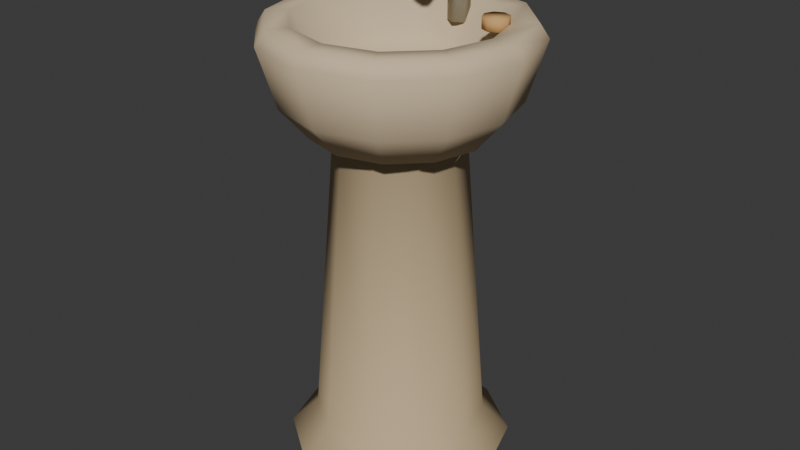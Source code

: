 # Source: drinking_fountain.blend  (saved by Blender 5.2.45; exported with 4.5.12 LTS)
import bpy
from mathutils import Matrix  # noqa: F401  (used for matrix-valued properties, if any)

bpy.ops.wm.read_factory_settings(use_empty=True)
scene = bpy.context.scene
scene.name = 'Scene'

# ---- collections
col_collection = bpy.data.collections.new('Collection'); scene.collection.children.link(col_collection)

# ---- materials (node trees are filled in below, after node groups)
mat_stone_003 = bpy.data.materials.new('stone.003')
mat_stone_003.diffuse_color = (0.5972, 0.4564, 0.2747, 1.0)
mat_stone_light_001 = bpy.data.materials.new('stone_light.001')
mat_stone_light_001.diffuse_color = (0.6939, 0.552, 0.3663, 1.0)
mat_drain_001 = bpy.data.materials.new('drain.001')
mat_drain_001.diffuse_color = (0.07619, 0.07227, 0.05613, 1.0)
mat_basin = bpy.data.materials.new('basin')
mat_basin.diffuse_color = (0.3712, 0.3515, 0.2747, 1.0)
mat_wood_light_007 = bpy.data.materials.new('wood_light.007')
mat_wood_light_007.diffuse_color = (0.6308, 0.3763, 0.15, 1.0)

# ---- material node trees
mat_stone_003.use_nodes = True; mat_stone_003.node_tree.nodes.clear()
_N = mat_stone_003.node_tree.nodes; _L = mat_stone_003.node_tree.links
n0 = _N.new('ShaderNodeBsdfPrincipled'); n0.name = 'Principled BSDF'; n0.location = (-200, 100)
n0.inputs[0].default_value = (0.5972, 0.4564, 0.2747, 1.0)
n0.inputs[2].default_value = 0.94
n0.inputs[10].default_value = 0.005
n0.inputs[13].default_value = 0.15
n1 = _N.new('ShaderNodeOutputMaterial'); n1.name = 'Material Output'; n1.location = (200, 100)
_L.new(n0.outputs[0], n1.inputs[0])
n1.is_active_output = True
mat_stone_light_001.use_nodes = True; mat_stone_light_001.node_tree.nodes.clear()
_N = mat_stone_light_001.node_tree.nodes; _L = mat_stone_light_001.node_tree.links
n0 = _N.new('ShaderNodeBsdfPrincipled'); n0.name = 'Principled BSDF'; n0.location = (-200, 100)
n0.inputs[0].default_value = (0.6939, 0.552, 0.3663, 1.0)
n0.inputs[2].default_value = 0.94
n0.inputs[10].default_value = 0.005
n0.inputs[13].default_value = 0.15
n1 = _N.new('ShaderNodeOutputMaterial'); n1.name = 'Material Output'; n1.location = (200, 100)
_L.new(n0.outputs[0], n1.inputs[0])
n1.is_active_output = True
mat_drain_001.use_nodes = True; mat_drain_001.node_tree.nodes.clear()
_N = mat_drain_001.node_tree.nodes; _L = mat_drain_001.node_tree.links
n0 = _N.new('ShaderNodeBsdfPrincipled'); n0.name = 'Principled BSDF'; n0.location = (-200, 100)
n0.inputs[0].default_value = (0.07619, 0.07227, 0.05613, 1.0)
n0.inputs[2].default_value = 0.94
n0.inputs[10].default_value = 0.005
n0.inputs[13].default_value = 0.15
n1 = _N.new('ShaderNodeOutputMaterial'); n1.name = 'Material Output'; n1.location = (200, 100)
_L.new(n0.outputs[0], n1.inputs[0])
n1.is_active_output = True
mat_basin.use_nodes = True; mat_basin.node_tree.nodes.clear()
_N = mat_basin.node_tree.nodes; _L = mat_basin.node_tree.links
n0 = _N.new('ShaderNodeBsdfPrincipled'); n0.name = 'Principled BSDF'; n0.location = (-200, 100)
n0.inputs[0].default_value = (0.3712, 0.3515, 0.2747, 1.0)
n0.inputs[2].default_value = 0.94
n0.inputs[10].default_value = 0.005
n0.inputs[13].default_value = 0.15
n1 = _N.new('ShaderNodeOutputMaterial'); n1.name = 'Material Output'; n1.location = (200, 100)
_L.new(n0.outputs[0], n1.inputs[0])
n1.is_active_output = True
mat_wood_light_007.use_nodes = True; mat_wood_light_007.node_tree.nodes.clear()
_N = mat_wood_light_007.node_tree.nodes; _L = mat_wood_light_007.node_tree.links
n0 = _N.new('ShaderNodeBsdfPrincipled'); n0.name = 'Principled BSDF'; n0.location = (-200, 100)
n0.inputs[0].default_value = (0.6308, 0.3763, 0.15, 1.0)
n0.inputs[2].default_value = 0.94
n0.inputs[10].default_value = 0.005
n0.inputs[13].default_value = 0.15
n1 = _N.new('ShaderNodeOutputMaterial'); n1.name = 'Material Output'; n1.location = (200, 100)
_L.new(n0.outputs[0], n1.inputs[0])
n1.is_active_output = True

# ---- world
world_world = bpy.data.worlds.new('World'); scene.world = world_world
world_world.use_nodes = True; world_world.node_tree.nodes.clear()
_N = world_world.node_tree.nodes; _L = world_world.node_tree.links
n0 = _N.new('ShaderNodeOutputWorld'); n0.name = 'World Output'; n0.location = (200, 100)
n1 = _N.new('ShaderNodeBackground'); n1.name = 'Background'; n1.location = (-200, 100)
n1.inputs[0].default_value = (0.05088, 0.05088, 0.05088, 1.0)
_L.new(n1.outputs[0], n0.inputs[0])
n0.is_active_output = True
world_world.color = (0.05088, 0.05088, 0.05088)
world_world.sun_shadow_jitter_overblur = 0.0

# ---- meshes
me_stone_drinking_fountain_pedestal = bpy.data.meshes.new('Stone drinking fountain pedestal')
me_stone_drinking_fountain_pedestal.from_pydata([(0.22, 0.0, 0.0), (0.178, -0.1293, 0.0), (0.06798, -0.2092, 0.0), (-0.06798, -0.2092, 0.0), (-0.178, -0.1293, 0.0), (-0.22, -2.694e-17, 0.0), (-0.178, 0.1293, 0.0), (-0.06798, 0.2092, 0.0), (0.06798, 0.2092, 0.0), (0.178, 0.1293, 0.0), (0.25, 0.0, 0.08), (0.2023, -0.1469, 0.08), (0.07725, -0.2378, 0.08), (-0.07725, -0.2378, 0.08), (-0.2023, -0.1469, 0.08), (-0.25, -3.062e-17, 0.08), (-0.2023, 0.1469, 0.08), (-0.07725, 0.2378, 0.08), (0.07725, 0.2378, 0.08), (0.2023, 0.1469, 0.08), (0.19, 0.0, 0.14), (0.1537, -0.1117, 0.14), (0.05871, -0.1807, 0.14), (-0.05871, -0.1807, 0.14), (-0.1537, -0.1117, 0.14), (-0.19, -2.327e-17, 0.14), (-0.1537, 0.1117, 0.14), (-0.05871, 0.1807, 0.14), (0.05871, 0.1807, 0.14), (0.1537, 0.1117, 0.14), (0.14, 0.0, 0.78), (0.1133, -0.08229, 0.78), (0.04326, -0.1331, 0.78), (-0.04326, -0.1331, 0.78), (-0.1133, -0.08229, 0.78), (-0.14, -1.715e-17, 0.78), (-0.1133, 0.08229, 0.78), (-0.04326, 0.1331, 0.78), (0.04326, 0.1331, 0.78), (0.1133, 0.08229, 0.78), (0.2, 0.0, 0.87), (0.1618, -0.1176, 0.87), (0.0618, -0.1902, 0.87), (-0.0618, -0.1902, 0.87), (-0.1618, -0.1176, 0.87), (-0.2, -2.449e-17, 0.87), (-0.1618, 0.1176, 0.87), (-0.0618, 0.1902, 0.87), (0.0618, 0.1902, 0.87), (0.1618, 0.1176, 0.87)], [], [(0, 10, 11, 1), (1, 11, 12, 2), (2, 12, 13, 3), (3, 13, 14, 4), (4, 14, 15, 5), (5, 15, 16, 6), (6, 16, 17, 7), (7, 17, 18, 8), (8, 18, 19, 9), (9, 19, 10, 0), (10, 20, 21, 11), (11, 21, 22, 12), (12, 22, 23, 13), (13, 23, 24, 14), (14, 24, 25, 15), (15, 25, 26, 16), (16, 26, 27, 17), (17, 27, 28, 18), (18, 28, 29, 19), (19, 29, 20, 10), (20, 30, 31, 21), (21, 31, 32, 22), (22, 32, 33, 23), (23, 33, 34, 24), (24, 34, 35, 25), (25, 35, 36, 26), (26, 36, 37, 27), (27, 37, 38, 28), (28, 38, 39, 29), (29, 39, 30, 20), (30, 40, 41, 31), (31, 41, 42, 32), (32, 42, 43, 33), (33, 43, 44, 34), (34, 44, 45, 35), (35, 45, 46, 36), (36, 46, 47, 37), (37, 47, 48, 38), (38, 48, 49, 39), (39, 49, 40, 30), (9, 0, 1, 2, 3, 4, 5, 6, 7, 8), (40, 49, 48, 47, 46, 45, 44, 43, 42, 41)])
me_stone_drinking_fountain_pedestal.polygons.foreach_set('use_smooth', [True] * 42)
me_stone_drinking_fountain_pedestal.materials.append(mat_stone_003)
me_stone_drinking_fountain_pedestal.update()
me_recessed_drinking_bowl = bpy.data.meshes.new('Recessed drinking bowl')
me_recessed_drinking_bowl.from_pydata([(0.19, 0.0, 0.82), (0.1645, -0.095, 0.82), (0.095, -0.1645, 0.82), (1.163e-17, -0.19, 0.82), (-0.095, -0.1645, 0.82), (-0.1645, -0.095, 0.82), (-0.19, -2.327e-17, 0.82), (-0.1645, 0.095, 0.82), (-0.095, 0.1645, 0.82), (-3.49e-17, 0.19, 0.82), (0.095, 0.1645, 0.82), (0.1645, 0.095, 0.82), (0.25, 0.0, 0.89), (0.2165, -0.125, 0.89), (0.125, -0.2165, 0.89), (1.531e-17, -0.25, 0.89), (-0.125, -0.2165, 0.89), (-0.2165, -0.125, 0.89), (-0.25, -3.062e-17, 0.89), (-0.2165, 0.125, 0.89), (-0.125, 0.2165, 0.89), (-4.592e-17, 0.25, 0.89), (0.125, 0.2165, 0.89), (0.2165, 0.125, 0.89), (0.29, 0.0, 1.02), (0.2511, -0.145, 1.02), (0.145, -0.2511, 1.02), (1.776e-17, -0.29, 1.02), (-0.145, -0.2511, 1.02), (-0.2511, -0.145, 1.02), (-0.29, -3.551e-17, 1.02), (-0.2511, 0.145, 1.02), (-0.145, 0.2511, 1.02), (-5.327e-17, 0.29, 1.02), (0.145, 0.2511, 1.02), (0.2511, 0.145, 1.02), (0.27, 0.0, 1.05), (0.2338, -0.135, 1.05), (0.135, -0.2338, 1.05), (1.653e-17, -0.27, 1.05), (-0.135, -0.2338, 1.05), (-0.2338, -0.135, 1.05), (-0.27, -3.307e-17, 1.05), (-0.2338, 0.135, 1.05), (-0.135, 0.2338, 1.05), (-4.96e-17, 0.27, 1.05), (0.135, 0.2338, 1.05), (0.2338, 0.135, 1.05), (0.22, 0.0, 1.05), (0.1905, -0.11, 1.05), (0.11, -0.1905, 1.05), (1.347e-17, -0.22, 1.05), (-0.11, -0.1905, 1.05), (-0.1905, -0.11, 1.05), (-0.22, -2.694e-17, 1.05), (-0.1905, 0.11, 1.05), (-0.11, 0.1905, 1.05), (-4.041e-17, 0.22, 1.05), (0.11, 0.1905, 1.05), (0.1905, 0.11, 1.05), (0.16, 0.0, 0.95), (0.1386, -0.08, 0.95), (0.08, -0.1386, 0.95), (9.797e-18, -0.16, 0.95), (-0.08, -0.1386, 0.95), (-0.1386, -0.08, 0.95), (-0.16, -1.959e-17, 0.95), (-0.1386, 0.08, 0.95), (-0.08, 0.1386, 0.95), (-2.939e-17, 0.16, 0.95), (0.08, 0.1386, 0.95), (0.1386, 0.08, 0.95), (0.0, 0.0, 0.93)], [], [(0, 12, 13, 1), (1, 13, 14, 2), (2, 14, 15, 3), (3, 15, 16, 4), (4, 16, 17, 5), (5, 17, 18, 6), (6, 18, 19, 7), (7, 19, 20, 8), (8, 20, 21, 9), (9, 21, 22, 10), (10, 22, 23, 11), (11, 23, 12, 0), (12, 24, 25, 13), (13, 25, 26, 14), (14, 26, 27, 15), (15, 27, 28, 16), (16, 28, 29, 17), (17, 29, 30, 18), (18, 30, 31, 19), (19, 31, 32, 20), (20, 32, 33, 21), (21, 33, 34, 22), (22, 34, 35, 23), (23, 35, 24, 12), (24, 36, 37, 25), (25, 37, 38, 26), (26, 38, 39, 27), (27, 39, 40, 28), (28, 40, 41, 29), (29, 41, 42, 30), (30, 42, 43, 31), (31, 43, 44, 32), (32, 44, 45, 33), (33, 45, 46, 34), (34, 46, 47, 35), (35, 47, 36, 24), (36, 48, 49, 37), (37, 49, 50, 38), (38, 50, 51, 39), (39, 51, 52, 40), (40, 52, 53, 41), (41, 53, 54, 42), (42, 54, 55, 43), (43, 55, 56, 44), (44, 56, 57, 45), (45, 57, 58, 46), (46, 58, 59, 47), (47, 59, 48, 36), (48, 60, 61, 49), (49, 61, 62, 50), (50, 62, 63, 51), (51, 63, 64, 52), (52, 64, 65, 53), (53, 65, 66, 54), (54, 66, 67, 55), (55, 67, 68, 56), (56, 68, 69, 57), (57, 69, 70, 58), (58, 70, 71, 59), (59, 71, 60, 48), (60, 72, 61), (61, 72, 62), (62, 72, 63), (63, 72, 64), (64, 72, 65), (65, 72, 66), (66, 72, 67), (67, 72, 68), (68, 72, 69), (69, 72, 70), (70, 72, 71), (71, 72, 60), (11, 0, 1, 2, 3, 4, 5, 6, 7, 8, 9, 10)])
me_recessed_drinking_bowl.polygons.foreach_set('use_smooth', [True] * 73)
me_recessed_drinking_bowl.materials.append(mat_stone_light_001)
me_recessed_drinking_bowl.update()
me_small_grey_drain = bpy.data.meshes.new('Small grey drain')
me_small_grey_drain.from_pydata([(0.04, 0.0, 0.932), (0.03236, -0.02351, 0.932), (0.01236, -0.03804, 0.932), (-0.01236, -0.03804, 0.932), (-0.03236, -0.02351, 0.932), (-0.04, -4.899e-18, 0.932), (-0.03236, 0.02351, 0.932), (-0.01236, 0.03804, 0.932), (0.01236, 0.03804, 0.932), (0.03236, 0.02351, 0.932), (0.04, 0.0, 0.936), (0.03236, -0.02351, 0.936), (0.01236, -0.03804, 0.936), (-0.01236, -0.03804, 0.936), (-0.03236, -0.02351, 0.936), (-0.04, -4.899e-18, 0.936), (-0.03236, 0.02351, 0.936), (-0.01236, 0.03804, 0.936), (0.01236, 0.03804, 0.936), (0.03236, 0.02351, 0.936)], [], [(0, 10, 11, 1), (1, 11, 12, 2), (2, 12, 13, 3), (3, 13, 14, 4), (4, 14, 15, 5), (5, 15, 16, 6), (6, 16, 17, 7), (7, 17, 18, 8), (8, 18, 19, 9), (9, 19, 10, 0), (9, 0, 1, 2, 3, 4, 5, 6, 7, 8), (10, 19, 18, 17, 16, 15, 14, 13, 12, 11)])
me_small_grey_drain.polygons.foreach_set('use_smooth', [True] * 12)
me_small_grey_drain.materials.append(mat_drain_001)
me_small_grey_drain.update()
me_curved_modest_drinking_spout = bpy.data.meshes.new('Curved modest drinking spout')
me_curved_modest_drinking_spout.from_pydata([(0.0, 0.214, 1.0), (-0.02078, 0.202, 1.0), (-0.02078, 0.178, 1.0), (-2.939e-18, 0.166, 1.0), (0.02078, 0.178, 1.0), (0.02078, 0.202, 1.0), (0.0, 0.2126, 1.138), (-0.02078, 0.2013, 1.134), (-0.02078, 0.1787, 1.126), (-2.939e-18, 0.1674, 1.122), (0.02078, 0.1787, 1.126), (0.02078, 0.2013, 1.134), (0.0, 0.1336, 1.194), (-0.02078, 0.1318, 1.182), (-0.02078, 0.1282, 1.158), (-2.939e-18, 0.1264, 1.146), (0.02078, 0.1282, 1.158), (0.02078, 0.1318, 1.182), (0.0, 0.05341, 1.173), (-0.02078, 0.0567, 1.162), (-0.02078, 0.0633, 1.138), (-2.939e-18, 0.06659, 1.127), (0.02078, 0.0633, 1.138), (0.02078, 0.0567, 1.162)], [], [(0, 1, 7, 6), (1, 2, 8, 7), (2, 3, 9, 8), (3, 4, 10, 9), (4, 5, 11, 10), (5, 0, 6, 11), (6, 7, 13, 12), (7, 8, 14, 13), (8, 9, 15, 14), (9, 10, 16, 15), (10, 11, 17, 16), (11, 6, 12, 17), (12, 13, 19, 18), (13, 14, 20, 19), (14, 15, 21, 20), (15, 16, 22, 21), (16, 17, 23, 22), (17, 12, 18, 23), (5, 4, 3, 2, 1, 0), (18, 19, 20, 21, 22, 23)])
me_curved_modest_drinking_spout.polygons.foreach_set('use_smooth', [True] * 20)
me_curved_modest_drinking_spout.materials.append(mat_basin)
me_curved_modest_drinking_spout.update()
me_small_brass_push_button = bpy.data.meshes.new('Small brass push button')
me_small_brass_push_button.from_pydata([(0.198, 0.08, 1.04), (0.1898, 0.0602, 1.04), (0.17, 0.052, 1.04), (0.1502, 0.0602, 1.04), (0.142, 0.08, 1.04), (0.1502, 0.0998, 1.04), (0.17, 0.108, 1.04), (0.1898, 0.0998, 1.04), (0.198, 0.08, 1.065), (0.1898, 0.0602, 1.065), (0.17, 0.052, 1.065), (0.1502, 0.0602, 1.065), (0.142, 0.08, 1.065), (0.1502, 0.0998, 1.065), (0.17, 0.108, 1.065), (0.1898, 0.0998, 1.065)], [], [(0, 8, 9, 1), (1, 9, 10, 2), (2, 10, 11, 3), (3, 11, 12, 4), (4, 12, 13, 5), (5, 13, 14, 6), (6, 14, 15, 7), (7, 15, 8, 0), (7, 0, 1, 2, 3, 4, 5, 6), (8, 15, 14, 13, 12, 11, 10, 9)])
me_small_brass_push_button.polygons.foreach_set('use_smooth', [True] * 10)
me_small_brass_push_button.materials.append(mat_wood_light_007)
me_small_brass_push_button.update()

# ---- objects
ob_drinking_fountain___installation_pivot = bpy.data.objects.new('drinking_fountain / installation pivot', None)
ob_stone_drinking_fountain_pedestal = bpy.data.objects.new('Stone drinking fountain pedestal', me_stone_drinking_fountain_pedestal)
ob_recessed_drinking_bowl = bpy.data.objects.new('Recessed drinking bowl', me_recessed_drinking_bowl)
ob_small_grey_drain = bpy.data.objects.new('Small grey drain', me_small_grey_drain)
ob_curved_modest_drinking_spout = bpy.data.objects.new('Curved modest drinking spout', me_curved_modest_drinking_spout)
ob_small_brass_push_button = bpy.data.objects.new('Small brass push button', me_small_brass_push_button)

# ---- transforms, parenting, visibility, modifiers, constraints
ob_drinking_fountain___installation_pivot.location = (0.0, 0.0, 0.0)
ob_stone_drinking_fountain_pedestal.parent = ob_drinking_fountain___installation_pivot
ob_stone_drinking_fountain_pedestal.location = (0.0, 0.0, 0.0)
ob_recessed_drinking_bowl.parent = ob_drinking_fountain___installation_pivot
ob_recessed_drinking_bowl.location = (0.0, 0.0, 0.0)
ob_small_grey_drain.parent = ob_drinking_fountain___installation_pivot
ob_small_grey_drain.location = (0.0, 0.0, 0.0)
ob_curved_modest_drinking_spout.parent = ob_drinking_fountain___installation_pivot
ob_curved_modest_drinking_spout.location = (0.0, 0.0, 0.0)
ob_small_brass_push_button.parent = ob_drinking_fountain___installation_pivot
ob_small_brass_push_button.location = (0.0, 0.0, 0.0)

# ---- collection membership
scene.collection.objects.link(ob_drinking_fountain___installation_pivot)
scene.collection.objects.link(ob_stone_drinking_fountain_pedestal)
scene.collection.objects.link(ob_recessed_drinking_bowl)
scene.collection.objects.link(ob_small_grey_drain)
scene.collection.objects.link(ob_curved_modest_drinking_spout)
scene.collection.objects.link(ob_small_brass_push_button)

# ---- scene / render settings (as saved in the file)
scene.frame_start = 1; scene.frame_end = 250; scene.frame_set(1)
scene.render.engine = 'BLENDER_EEVEE_NEXT'
scene.render.bake_bias = 0.0
scene.render.bake_samples = 0
scene.render.compositor_device = 'GPU'
scene.eevee.use_volume_custom_range = False
scene.eevee.fast_gi_thickness_near = 0.1
scene.eevee.fast_gi_thickness_far = 0.0
scene.eevee.ray_tracing_options.screen_trace_thickness = 0.1
bpy.context.view_layer.update()

# ---- added for rendering (the .blend has no active camera and no usable light): camera, sun
cam_auto = bpy.data.cameras.new('AutoCamera')
cam_auto.lens = 50.0
cam_auto.sensor_width = 36.0
cam_auto.clip_end = 1000.0
ob_auto_camera = bpy.data.objects.new('AutoCamera', cam_auto)
scene.collection.objects.link(ob_auto_camera)
ob_auto_camera.location = (1.34007, -1.60808, 1.66891)
ob_auto_camera.rotation_euler = (1.09748, -7.21219e-08, 0.694738)
scene.camera = ob_auto_camera
light_auto_sun = bpy.data.lights.new('AutoSun', 'SUN')
light_auto_sun.energy = 3.0
light_auto_sun.angle = 0.0523599
ob_auto_sun = bpy.data.objects.new('AutoSun', light_auto_sun)
scene.collection.objects.link(ob_auto_sun)
ob_auto_sun.rotation_euler = (0.872665, 0.174533, 0.523599)
bpy.context.view_layer.update()
